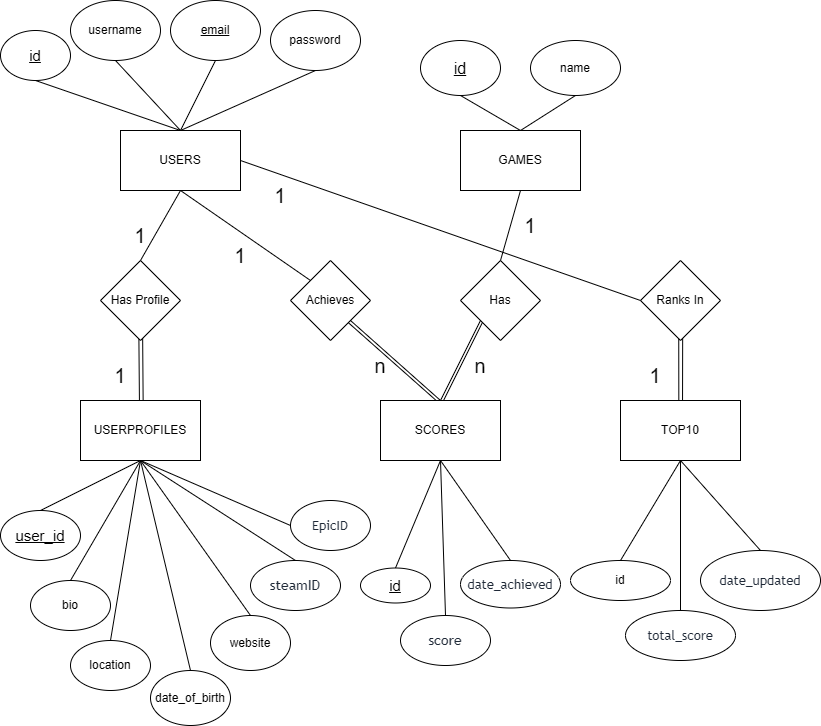

The diagram above was exported from draw.io. Its source (the exported page's mxGraphModel, read from the mxfile embedded in the PNG):
<mxGraphModel dx="1208" dy="732" grid="1" gridSize="10" guides="1" tooltips="1" connect="1" arrows="1" fold="1" page="1" pageScale="1" pageWidth="850" pageHeight="1100" math="0" shadow="0">
  <root>
    <mxCell id="0" />
    <mxCell id="1" parent="0" />
    <mxCell id="vJvNUzUGyt-l0oN340Hw-1" value="USERS" style="rounded=0;whiteSpace=wrap;html=1;" parent="1" vertex="1">
      <mxGeometry x="130" y="180" width="120" height="60" as="geometry" />
    </mxCell>
    <mxCell id="vJvNUzUGyt-l0oN340Hw-2" value="GAMES" style="rounded=0;whiteSpace=wrap;html=1;" parent="1" vertex="1">
      <mxGeometry x="470" y="180" width="120" height="60" as="geometry" />
    </mxCell>
    <mxCell id="vJvNUzUGyt-l0oN340Hw-3" value="USERPROFILES" style="rounded=0;whiteSpace=wrap;html=1;" parent="1" vertex="1">
      <mxGeometry x="90" y="450" width="120" height="60" as="geometry" />
    </mxCell>
    <mxCell id="vJvNUzUGyt-l0oN340Hw-4" value="SCORES" style="rounded=0;whiteSpace=wrap;html=1;" parent="1" vertex="1">
      <mxGeometry x="390" y="450" width="120" height="60" as="geometry" />
    </mxCell>
    <mxCell id="vJvNUzUGyt-l0oN340Hw-5" value="TOP10" style="rounded=0;whiteSpace=wrap;html=1;" parent="1" vertex="1">
      <mxGeometry x="630" y="450" width="120" height="60" as="geometry" />
    </mxCell>
    <mxCell id="vJvNUzUGyt-l0oN340Hw-6" value="Has Profile" style="rhombus;whiteSpace=wrap;html=1;" parent="1" vertex="1">
      <mxGeometry x="110" y="310" width="80" height="80" as="geometry" />
    </mxCell>
    <mxCell id="vJvNUzUGyt-l0oN340Hw-8" value="" style="endArrow=none;html=1;rounded=0;entryX=0.5;entryY=1;entryDx=0;entryDy=0;exitX=0.5;exitY=0;exitDx=0;exitDy=0;" parent="1" source="vJvNUzUGyt-l0oN340Hw-6" target="vJvNUzUGyt-l0oN340Hw-1" edge="1">
      <mxGeometry width="50" height="50" relative="1" as="geometry">
        <mxPoint x="430" y="420" as="sourcePoint" />
        <mxPoint x="480" y="370" as="targetPoint" />
      </mxGeometry>
    </mxCell>
    <mxCell id="vJvNUzUGyt-l0oN340Hw-9" value="" style="endArrow=none;html=1;rounded=0;entryX=0.48;entryY=0.982;entryDx=0;entryDy=0;exitX=0.491;exitY=-0.003;exitDx=0;exitDy=0;entryPerimeter=0;exitPerimeter=0;" parent="1" source="vJvNUzUGyt-l0oN340Hw-3" target="vJvNUzUGyt-l0oN340Hw-6" edge="1">
      <mxGeometry width="50" height="50" relative="1" as="geometry">
        <mxPoint x="430" y="420" as="sourcePoint" />
        <mxPoint x="480" y="370" as="targetPoint" />
      </mxGeometry>
    </mxCell>
    <mxCell id="vJvNUzUGyt-l0oN340Hw-10" value="Achieves" style="rhombus;whiteSpace=wrap;html=1;" parent="1" vertex="1">
      <mxGeometry x="300" y="310" width="80" height="80" as="geometry" />
    </mxCell>
    <mxCell id="vJvNUzUGyt-l0oN340Hw-11" value="" style="endArrow=none;html=1;rounded=0;exitX=0;exitY=0;exitDx=0;exitDy=0;" parent="1" source="vJvNUzUGyt-l0oN340Hw-10" edge="1">
      <mxGeometry width="50" height="50" relative="1" as="geometry">
        <mxPoint x="310" y="330" as="sourcePoint" />
        <mxPoint x="190" y="240" as="targetPoint" />
      </mxGeometry>
    </mxCell>
    <mxCell id="vJvNUzUGyt-l0oN340Hw-12" value="" style="endArrow=none;html=1;rounded=0;entryX=1;entryY=1;entryDx=0;entryDy=0;exitX=0.5;exitY=0;exitDx=0;exitDy=0;" parent="1" source="vJvNUzUGyt-l0oN340Hw-4" target="vJvNUzUGyt-l0oN340Hw-10" edge="1">
      <mxGeometry width="50" height="50" relative="1" as="geometry">
        <mxPoint x="430" y="420" as="sourcePoint" />
        <mxPoint x="480" y="370" as="targetPoint" />
      </mxGeometry>
    </mxCell>
    <mxCell id="vJvNUzUGyt-l0oN340Hw-13" value="Has" style="rhombus;whiteSpace=wrap;html=1;" parent="1" vertex="1">
      <mxGeometry x="470" y="310" width="80" height="80" as="geometry" />
    </mxCell>
    <mxCell id="vJvNUzUGyt-l0oN340Hw-14" value="" style="endArrow=none;html=1;rounded=0;entryX=0.5;entryY=1;entryDx=0;entryDy=0;exitX=0.5;exitY=0;exitDx=0;exitDy=0;" parent="1" source="vJvNUzUGyt-l0oN340Hw-13" target="vJvNUzUGyt-l0oN340Hw-2" edge="1">
      <mxGeometry width="50" height="50" relative="1" as="geometry">
        <mxPoint x="430" y="420" as="sourcePoint" />
        <mxPoint x="480" y="370" as="targetPoint" />
      </mxGeometry>
    </mxCell>
    <mxCell id="vJvNUzUGyt-l0oN340Hw-15" value="" style="endArrow=none;html=1;rounded=0;entryX=0;entryY=1;entryDx=0;entryDy=0;exitX=0.5;exitY=0;exitDx=0;exitDy=0;" parent="1" source="vJvNUzUGyt-l0oN340Hw-4" target="vJvNUzUGyt-l0oN340Hw-13" edge="1">
      <mxGeometry width="50" height="50" relative="1" as="geometry">
        <mxPoint x="430" y="420" as="sourcePoint" />
        <mxPoint x="480" y="370" as="targetPoint" />
      </mxGeometry>
    </mxCell>
    <mxCell id="vJvNUzUGyt-l0oN340Hw-16" value="Ranks In" style="rhombus;whiteSpace=wrap;html=1;" parent="1" vertex="1">
      <mxGeometry x="650" y="310" width="80" height="80" as="geometry" />
    </mxCell>
    <mxCell id="vJvNUzUGyt-l0oN340Hw-17" value="" style="endArrow=none;html=1;rounded=0;exitX=1;exitY=0.5;exitDx=0;exitDy=0;entryX=0;entryY=0.5;entryDx=0;entryDy=0;" parent="1" source="vJvNUzUGyt-l0oN340Hw-1" target="vJvNUzUGyt-l0oN340Hw-16" edge="1">
      <mxGeometry width="50" height="50" relative="1" as="geometry">
        <mxPoint x="430" y="420" as="sourcePoint" />
        <mxPoint x="480" y="370" as="targetPoint" />
      </mxGeometry>
    </mxCell>
    <mxCell id="vJvNUzUGyt-l0oN340Hw-19" value="" style="endArrow=none;html=1;rounded=0;entryX=0.478;entryY=0.979;entryDx=0;entryDy=0;exitX=0.486;exitY=-0.008;exitDx=0;exitDy=0;entryPerimeter=0;exitPerimeter=0;" parent="1" source="vJvNUzUGyt-l0oN340Hw-5" target="vJvNUzUGyt-l0oN340Hw-16" edge="1">
      <mxGeometry width="50" height="50" relative="1" as="geometry">
        <mxPoint x="430" y="420" as="sourcePoint" />
        <mxPoint x="480" y="370" as="targetPoint" />
      </mxGeometry>
    </mxCell>
    <mxCell id="vJvNUzUGyt-l0oN340Hw-20" value="&lt;u&gt;&lt;font style=&quot;font-size: 15px;&quot;&gt;id&lt;/font&gt;&lt;/u&gt;" style="ellipse;whiteSpace=wrap;html=1;" parent="1" vertex="1">
      <mxGeometry x="10" y="80" width="70" height="50" as="geometry" />
    </mxCell>
    <mxCell id="vJvNUzUGyt-l0oN340Hw-22" value="" style="endArrow=none;html=1;rounded=0;entryX=0.5;entryY=1;entryDx=0;entryDy=0;exitX=0.5;exitY=0;exitDx=0;exitDy=0;" parent="1" source="vJvNUzUGyt-l0oN340Hw-1" target="vJvNUzUGyt-l0oN340Hw-20" edge="1">
      <mxGeometry width="50" height="50" relative="1" as="geometry">
        <mxPoint x="430" y="420" as="sourcePoint" />
        <mxPoint x="480" y="370" as="targetPoint" />
      </mxGeometry>
    </mxCell>
    <mxCell id="vJvNUzUGyt-l0oN340Hw-23" value="username" style="ellipse;whiteSpace=wrap;html=1;" parent="1" vertex="1">
      <mxGeometry x="80" y="50" width="90" height="60" as="geometry" />
    </mxCell>
    <mxCell id="vJvNUzUGyt-l0oN340Hw-25" value="" style="endArrow=none;html=1;rounded=0;entryX=0.5;entryY=1;entryDx=0;entryDy=0;exitX=0.5;exitY=0;exitDx=0;exitDy=0;" parent="1" source="vJvNUzUGyt-l0oN340Hw-1" target="vJvNUzUGyt-l0oN340Hw-23" edge="1">
      <mxGeometry width="50" height="50" relative="1" as="geometry">
        <mxPoint x="430" y="420" as="sourcePoint" />
        <mxPoint x="480" y="370" as="targetPoint" />
      </mxGeometry>
    </mxCell>
    <mxCell id="vJvNUzUGyt-l0oN340Hw-26" value="&lt;u&gt;email&lt;/u&gt;" style="ellipse;whiteSpace=wrap;html=1;" parent="1" vertex="1">
      <mxGeometry x="180" y="50" width="90" height="60" as="geometry" />
    </mxCell>
    <mxCell id="vJvNUzUGyt-l0oN340Hw-27" value="" style="endArrow=none;html=1;rounded=0;entryX=0.5;entryY=1;entryDx=0;entryDy=0;exitX=0.5;exitY=0;exitDx=0;exitDy=0;" parent="1" source="vJvNUzUGyt-l0oN340Hw-1" target="vJvNUzUGyt-l0oN340Hw-26" edge="1">
      <mxGeometry width="50" height="50" relative="1" as="geometry">
        <mxPoint x="430" y="420" as="sourcePoint" />
        <mxPoint x="480" y="370" as="targetPoint" />
      </mxGeometry>
    </mxCell>
    <mxCell id="vJvNUzUGyt-l0oN340Hw-28" value="password" style="ellipse;whiteSpace=wrap;html=1;" parent="1" vertex="1">
      <mxGeometry x="280" y="60" width="90" height="60" as="geometry" />
    </mxCell>
    <mxCell id="vJvNUzUGyt-l0oN340Hw-29" value="" style="endArrow=none;html=1;rounded=0;entryX=0.5;entryY=1;entryDx=0;entryDy=0;exitX=0.5;exitY=0;exitDx=0;exitDy=0;" parent="1" source="vJvNUzUGyt-l0oN340Hw-1" target="vJvNUzUGyt-l0oN340Hw-28" edge="1">
      <mxGeometry width="50" height="50" relative="1" as="geometry">
        <mxPoint x="430" y="420" as="sourcePoint" />
        <mxPoint x="480" y="370" as="targetPoint" />
      </mxGeometry>
    </mxCell>
    <mxCell id="vJvNUzUGyt-l0oN340Hw-30" value="&lt;u&gt;&lt;font style=&quot;font-size: 16px;&quot;&gt;id&lt;/font&gt;&lt;/u&gt;" style="ellipse;whiteSpace=wrap;html=1;" parent="1" vertex="1">
      <mxGeometry x="430" y="90" width="80" height="55" as="geometry" />
    </mxCell>
    <mxCell id="vJvNUzUGyt-l0oN340Hw-31" value="" style="endArrow=none;html=1;rounded=0;entryX=0.5;entryY=1;entryDx=0;entryDy=0;exitX=0.5;exitY=0;exitDx=0;exitDy=0;" parent="1" source="vJvNUzUGyt-l0oN340Hw-2" target="vJvNUzUGyt-l0oN340Hw-30" edge="1">
      <mxGeometry width="50" height="50" relative="1" as="geometry">
        <mxPoint x="430" y="420" as="sourcePoint" />
        <mxPoint x="480" y="370" as="targetPoint" />
      </mxGeometry>
    </mxCell>
    <mxCell id="vJvNUzUGyt-l0oN340Hw-32" value="name" style="ellipse;whiteSpace=wrap;html=1;" parent="1" vertex="1">
      <mxGeometry x="540" y="90" width="90" height="55" as="geometry" />
    </mxCell>
    <mxCell id="vJvNUzUGyt-l0oN340Hw-34" value="" style="endArrow=none;html=1;rounded=0;entryX=0.5;entryY=1;entryDx=0;entryDy=0;exitX=0.5;exitY=0;exitDx=0;exitDy=0;" parent="1" source="vJvNUzUGyt-l0oN340Hw-2" target="vJvNUzUGyt-l0oN340Hw-32" edge="1">
      <mxGeometry width="50" height="50" relative="1" as="geometry">
        <mxPoint x="430" y="420" as="sourcePoint" />
        <mxPoint x="480" y="370" as="targetPoint" />
      </mxGeometry>
    </mxCell>
    <mxCell id="vJvNUzUGyt-l0oN340Hw-35" value="&lt;u&gt;&lt;font style=&quot;font-size: 15px;&quot;&gt;user_id&lt;/font&gt;&lt;/u&gt;" style="ellipse;whiteSpace=wrap;html=1;" parent="1" vertex="1">
      <mxGeometry x="10" y="560" width="80" height="50" as="geometry" />
    </mxCell>
    <mxCell id="vJvNUzUGyt-l0oN340Hw-36" value="" style="endArrow=none;html=1;rounded=0;entryX=0.5;entryY=1;entryDx=0;entryDy=0;exitX=0.5;exitY=0;exitDx=0;exitDy=0;" parent="1" source="vJvNUzUGyt-l0oN340Hw-35" target="vJvNUzUGyt-l0oN340Hw-3" edge="1">
      <mxGeometry width="50" height="50" relative="1" as="geometry">
        <mxPoint x="430" y="420" as="sourcePoint" />
        <mxPoint x="480" y="370" as="targetPoint" />
      </mxGeometry>
    </mxCell>
    <mxCell id="vJvNUzUGyt-l0oN340Hw-37" value="bio" style="ellipse;whiteSpace=wrap;html=1;" parent="1" vertex="1">
      <mxGeometry x="40" y="630" width="80" height="50" as="geometry" />
    </mxCell>
    <mxCell id="vJvNUzUGyt-l0oN340Hw-38" value="" style="endArrow=none;html=1;rounded=0;entryX=0.5;entryY=1;entryDx=0;entryDy=0;exitX=0.5;exitY=0;exitDx=0;exitDy=0;" parent="1" source="vJvNUzUGyt-l0oN340Hw-37" target="vJvNUzUGyt-l0oN340Hw-3" edge="1">
      <mxGeometry width="50" height="50" relative="1" as="geometry">
        <mxPoint x="430" y="420" as="sourcePoint" />
        <mxPoint x="480" y="370" as="targetPoint" />
      </mxGeometry>
    </mxCell>
    <mxCell id="vJvNUzUGyt-l0oN340Hw-39" value="location" style="ellipse;whiteSpace=wrap;html=1;" parent="1" vertex="1">
      <mxGeometry x="80" y="690" width="80" height="50" as="geometry" />
    </mxCell>
    <mxCell id="vJvNUzUGyt-l0oN340Hw-40" value="" style="endArrow=none;html=1;rounded=0;entryX=0.5;entryY=1;entryDx=0;entryDy=0;exitX=0.5;exitY=0;exitDx=0;exitDy=0;" parent="1" source="vJvNUzUGyt-l0oN340Hw-39" target="vJvNUzUGyt-l0oN340Hw-3" edge="1">
      <mxGeometry width="50" height="50" relative="1" as="geometry">
        <mxPoint x="430" y="420" as="sourcePoint" />
        <mxPoint x="480" y="370" as="targetPoint" />
      </mxGeometry>
    </mxCell>
    <mxCell id="vJvNUzUGyt-l0oN340Hw-41" value="date_of_birth" style="ellipse;whiteSpace=wrap;html=1;" parent="1" vertex="1">
      <mxGeometry x="160" y="720" width="80" height="55" as="geometry" />
    </mxCell>
    <mxCell id="vJvNUzUGyt-l0oN340Hw-42" value="" style="endArrow=none;html=1;rounded=0;entryX=0.5;entryY=1;entryDx=0;entryDy=0;exitX=0.5;exitY=0;exitDx=0;exitDy=0;" parent="1" source="vJvNUzUGyt-l0oN340Hw-41" target="vJvNUzUGyt-l0oN340Hw-3" edge="1">
      <mxGeometry width="50" height="50" relative="1" as="geometry">
        <mxPoint x="430" y="420" as="sourcePoint" />
        <mxPoint x="480" y="370" as="targetPoint" />
      </mxGeometry>
    </mxCell>
    <mxCell id="vJvNUzUGyt-l0oN340Hw-43" value="website" style="ellipse;whiteSpace=wrap;html=1;" parent="1" vertex="1">
      <mxGeometry x="220" y="665" width="80" height="55" as="geometry" />
    </mxCell>
    <mxCell id="vJvNUzUGyt-l0oN340Hw-44" value="" style="endArrow=none;html=1;rounded=0;entryX=0.5;entryY=1;entryDx=0;entryDy=0;exitX=0.5;exitY=0;exitDx=0;exitDy=0;" parent="1" source="vJvNUzUGyt-l0oN340Hw-43" target="vJvNUzUGyt-l0oN340Hw-3" edge="1">
      <mxGeometry width="50" height="50" relative="1" as="geometry">
        <mxPoint x="430" y="420" as="sourcePoint" />
        <mxPoint x="480" y="370" as="targetPoint" />
      </mxGeometry>
    </mxCell>
    <mxCell id="vJvNUzUGyt-l0oN340Hw-45" value="&lt;span style=&quot;color: rgb(31, 41, 55); font-family: &amp;quot;trebuchet ms&amp;quot;, verdana, arial, sans-serif; text-align: start; text-wrap-mode: nowrap; background-color: rgb(255, 255, 255);&quot;&gt;&lt;font style=&quot;font-size: 14px;&quot;&gt;steamID&lt;/font&gt;&lt;/span&gt;" style="ellipse;whiteSpace=wrap;html=1;" parent="1" vertex="1">
      <mxGeometry x="260" y="610" width="90" height="50" as="geometry" />
    </mxCell>
    <mxCell id="vJvNUzUGyt-l0oN340Hw-46" value="" style="endArrow=none;html=1;rounded=0;entryX=0.5;entryY=1;entryDx=0;entryDy=0;exitX=0.5;exitY=0;exitDx=0;exitDy=0;" parent="1" source="vJvNUzUGyt-l0oN340Hw-45" target="vJvNUzUGyt-l0oN340Hw-3" edge="1">
      <mxGeometry width="50" height="50" relative="1" as="geometry">
        <mxPoint x="430" y="420" as="sourcePoint" />
        <mxPoint x="480" y="370" as="targetPoint" />
      </mxGeometry>
    </mxCell>
    <mxCell id="vJvNUzUGyt-l0oN340Hw-47" value="&lt;span style=&quot;color: rgb(31, 41, 55); font-family: &amp;quot;trebuchet ms&amp;quot;, verdana, arial, sans-serif; text-align: start; text-wrap-mode: nowrap; background-color: rgb(255, 255, 255);&quot;&gt;&lt;font style=&quot;font-size: 13px;&quot;&gt;EpicID&lt;/font&gt;&lt;/span&gt;" style="ellipse;whiteSpace=wrap;html=1;" parent="1" vertex="1">
      <mxGeometry x="300" y="550" width="80" height="50" as="geometry" />
    </mxCell>
    <mxCell id="vJvNUzUGyt-l0oN340Hw-48" value="" style="endArrow=none;html=1;rounded=0;exitX=0;exitY=0.5;exitDx=0;exitDy=0;entryX=0.5;entryY=1;entryDx=0;entryDy=0;" parent="1" source="vJvNUzUGyt-l0oN340Hw-47" target="vJvNUzUGyt-l0oN340Hw-3" edge="1">
      <mxGeometry width="50" height="50" relative="1" as="geometry">
        <mxPoint x="310" y="570" as="sourcePoint" />
        <mxPoint x="150" y="520" as="targetPoint" />
      </mxGeometry>
    </mxCell>
    <mxCell id="vJvNUzUGyt-l0oN340Hw-49" value="&lt;u&gt;&lt;font style=&quot;font-size: 15px;&quot;&gt;id&lt;/font&gt;&lt;/u&gt;" style="ellipse;whiteSpace=wrap;html=1;" parent="1" vertex="1">
      <mxGeometry x="370" y="617.5" width="70" height="35" as="geometry" />
    </mxCell>
    <mxCell id="vJvNUzUGyt-l0oN340Hw-51" value="" style="endArrow=none;html=1;rounded=0;entryX=0.5;entryY=1;entryDx=0;entryDy=0;exitX=0.5;exitY=0;exitDx=0;exitDy=0;" parent="1" source="vJvNUzUGyt-l0oN340Hw-49" target="vJvNUzUGyt-l0oN340Hw-4" edge="1">
      <mxGeometry relative="1" as="geometry">
        <mxPoint x="370" y="390" as="sourcePoint" />
        <mxPoint x="530" y="390" as="targetPoint" />
      </mxGeometry>
    </mxCell>
    <mxCell id="vJvNUzUGyt-l0oN340Hw-52" value="&lt;span style=&quot;color: rgb(31, 41, 55); font-family: &amp;quot;trebuchet ms&amp;quot;, verdana, arial, sans-serif; text-align: start; text-wrap-mode: nowrap; background-color: rgb(255, 255, 255);&quot;&gt;&lt;font style=&quot;font-size: 14px;&quot;&gt;score&lt;/font&gt;&lt;/span&gt;" style="ellipse;whiteSpace=wrap;html=1;align=center;" parent="1" vertex="1">
      <mxGeometry x="410" y="665" width="90" height="50" as="geometry" />
    </mxCell>
    <mxCell id="vJvNUzUGyt-l0oN340Hw-55" value="" style="endArrow=none;html=1;rounded=0;entryX=0.5;entryY=1;entryDx=0;entryDy=0;exitX=0.5;exitY=0;exitDx=0;exitDy=0;" parent="1" source="vJvNUzUGyt-l0oN340Hw-52" target="vJvNUzUGyt-l0oN340Hw-4" edge="1">
      <mxGeometry relative="1" as="geometry">
        <mxPoint x="510" y="600" as="sourcePoint" />
        <mxPoint x="470" y="520" as="targetPoint" />
      </mxGeometry>
    </mxCell>
    <mxCell id="vJvNUzUGyt-l0oN340Hw-56" value="&lt;span style=&quot;color: rgb(31, 41, 55); font-family: &amp;quot;trebuchet ms&amp;quot;, verdana, arial, sans-serif; text-align: start; text-wrap-mode: nowrap; background-color: rgb(255, 255, 255);&quot;&gt;&lt;font style=&quot;font-size: 13px;&quot;&gt;date_achieved&lt;/font&gt;&lt;/span&gt;" style="ellipse;whiteSpace=wrap;html=1;align=center;" parent="1" vertex="1">
      <mxGeometry x="470" y="610" width="100" height="47.5" as="geometry" />
    </mxCell>
    <mxCell id="vJvNUzUGyt-l0oN340Hw-57" style="edgeStyle=orthogonalEdgeStyle;rounded=0;orthogonalLoop=1;jettySize=auto;html=1;exitX=0.5;exitY=1;exitDx=0;exitDy=0;" parent="1" source="vJvNUzUGyt-l0oN340Hw-56" target="vJvNUzUGyt-l0oN340Hw-56" edge="1">
      <mxGeometry relative="1" as="geometry" />
    </mxCell>
    <mxCell id="vJvNUzUGyt-l0oN340Hw-58" value="" style="endArrow=none;html=1;rounded=0;exitX=0.5;exitY=1;exitDx=0;exitDy=0;entryX=0.5;entryY=0;entryDx=0;entryDy=0;" parent="1" source="vJvNUzUGyt-l0oN340Hw-4" target="vJvNUzUGyt-l0oN340Hw-56" edge="1">
      <mxGeometry relative="1" as="geometry">
        <mxPoint x="370" y="390" as="sourcePoint" />
        <mxPoint x="530" y="390" as="targetPoint" />
      </mxGeometry>
    </mxCell>
    <mxCell id="vJvNUzUGyt-l0oN340Hw-60" value="id" style="ellipse;whiteSpace=wrap;html=1;align=center;" parent="1" vertex="1">
      <mxGeometry x="580" y="610" width="100" height="40" as="geometry" />
    </mxCell>
    <mxCell id="vJvNUzUGyt-l0oN340Hw-61" value="" style="endArrow=none;html=1;rounded=0;entryX=0.5;entryY=1;entryDx=0;entryDy=0;exitX=0.5;exitY=0;exitDx=0;exitDy=0;" parent="1" source="vJvNUzUGyt-l0oN340Hw-60" target="vJvNUzUGyt-l0oN340Hw-5" edge="1">
      <mxGeometry relative="1" as="geometry">
        <mxPoint x="370" y="390" as="sourcePoint" />
        <mxPoint x="530" y="390" as="targetPoint" />
      </mxGeometry>
    </mxCell>
    <mxCell id="vJvNUzUGyt-l0oN340Hw-62" value="&lt;span style=&quot;color: rgb(31, 41, 55); font-family: &amp;quot;trebuchet ms&amp;quot;, verdana, arial, sans-serif; text-align: start; text-wrap-mode: nowrap; background-color: rgb(255, 255, 255);&quot;&gt;&lt;font style=&quot;font-size: 13px;&quot;&gt;total_score&lt;/font&gt;&lt;/span&gt;" style="ellipse;whiteSpace=wrap;html=1;align=center;" parent="1" vertex="1">
      <mxGeometry x="635" y="660" width="110" height="50" as="geometry" />
    </mxCell>
    <mxCell id="vJvNUzUGyt-l0oN340Hw-63" value="" style="endArrow=none;html=1;rounded=0;entryX=0.5;entryY=1;entryDx=0;entryDy=0;exitX=0.5;exitY=0;exitDx=0;exitDy=0;" parent="1" source="vJvNUzUGyt-l0oN340Hw-62" target="vJvNUzUGyt-l0oN340Hw-5" edge="1">
      <mxGeometry relative="1" as="geometry">
        <mxPoint x="370" y="390" as="sourcePoint" />
        <mxPoint x="530" y="390" as="targetPoint" />
      </mxGeometry>
    </mxCell>
    <mxCell id="vJvNUzUGyt-l0oN340Hw-64" value="&lt;span style=&quot;color: rgb(31, 41, 55); font-family: &amp;quot;trebuchet ms&amp;quot;, verdana, arial, sans-serif; text-align: start; text-wrap-mode: nowrap; background-color: rgb(255, 255, 255);&quot;&gt;&lt;font style=&quot;font-size: 13px;&quot;&gt;date_updated&lt;/font&gt;&lt;/span&gt;" style="ellipse;whiteSpace=wrap;html=1;align=center;" parent="1" vertex="1">
      <mxGeometry x="710" y="600" width="120" height="60" as="geometry" />
    </mxCell>
    <mxCell id="vJvNUzUGyt-l0oN340Hw-65" value="" style="endArrow=none;html=1;rounded=0;exitX=0.5;exitY=0;exitDx=0;exitDy=0;" parent="1" source="vJvNUzUGyt-l0oN340Hw-64" edge="1">
      <mxGeometry relative="1" as="geometry">
        <mxPoint x="370" y="390" as="sourcePoint" />
        <mxPoint x="690" y="510" as="targetPoint" />
      </mxGeometry>
    </mxCell>
    <mxCell id="vJvNUzUGyt-l0oN340Hw-66" value="&lt;font style=&quot;font-size: 20px;&quot;&gt;1&lt;/font&gt;" style="text;strokeColor=none;align=center;fillColor=none;html=1;verticalAlign=middle;whiteSpace=wrap;rounded=0;" parent="1" vertex="1">
      <mxGeometry x="120" y="270" width="60" height="30" as="geometry" />
    </mxCell>
    <mxCell id="vJvNUzUGyt-l0oN340Hw-68" value="&lt;font style=&quot;font-size: 20px;&quot;&gt;1&lt;/font&gt;" style="text;strokeColor=none;align=center;fillColor=none;html=1;verticalAlign=middle;whiteSpace=wrap;rounded=0;" parent="1" vertex="1">
      <mxGeometry x="100" y="410" width="60" height="30" as="geometry" />
    </mxCell>
    <mxCell id="vJvNUzUGyt-l0oN340Hw-70" value="&lt;font style=&quot;font-size: 20px;&quot;&gt;1&lt;/font&gt;" style="text;strokeColor=none;align=center;fillColor=none;html=1;verticalAlign=middle;whiteSpace=wrap;rounded=0;" parent="1" vertex="1">
      <mxGeometry x="220" y="290" width="60" height="30" as="geometry" />
    </mxCell>
    <mxCell id="vJvNUzUGyt-l0oN340Hw-71" value="&lt;font style=&quot;font-size: 20px;&quot;&gt;n&lt;/font&gt;" style="text;strokeColor=none;align=center;fillColor=none;html=1;verticalAlign=middle;whiteSpace=wrap;rounded=0;" parent="1" vertex="1">
      <mxGeometry x="360" y="400" width="60" height="30" as="geometry" />
    </mxCell>
    <mxCell id="vJvNUzUGyt-l0oN340Hw-72" value="&lt;font style=&quot;font-size: 20px;&quot;&gt;1&lt;/font&gt;" style="text;strokeColor=none;align=center;fillColor=none;html=1;verticalAlign=middle;whiteSpace=wrap;rounded=0;" parent="1" vertex="1">
      <mxGeometry x="510" y="260" width="60" height="30" as="geometry" />
    </mxCell>
    <mxCell id="vJvNUzUGyt-l0oN340Hw-73" value="&lt;font style=&quot;font-size: 20px;&quot;&gt;1&lt;/font&gt;" style="text;strokeColor=none;align=center;fillColor=none;html=1;verticalAlign=middle;whiteSpace=wrap;rounded=0;" parent="1" vertex="1">
      <mxGeometry x="260" y="230" width="60" height="30" as="geometry" />
    </mxCell>
    <mxCell id="vJvNUzUGyt-l0oN340Hw-74" value="&lt;font style=&quot;font-size: 20px;&quot;&gt;1&lt;/font&gt;" style="text;strokeColor=none;align=center;fillColor=none;html=1;verticalAlign=middle;whiteSpace=wrap;rounded=0;" parent="1" vertex="1">
      <mxGeometry x="635" y="410" width="60" height="30" as="geometry" />
    </mxCell>
    <mxCell id="vJvNUzUGyt-l0oN340Hw-75" value="&lt;font style=&quot;font-size: 20px;&quot;&gt;n&lt;/font&gt;" style="text;strokeColor=none;align=center;fillColor=none;html=1;verticalAlign=middle;whiteSpace=wrap;rounded=0;" parent="1" vertex="1">
      <mxGeometry x="460" y="400" width="60" height="30" as="geometry" />
    </mxCell>
    <mxCell id="ziu__4Un9uRZCLlOHNdu-1" value="" style="endArrow=none;html=1;rounded=0;exitX=0.522;exitY=0.006;exitDx=0;exitDy=0;exitPerimeter=0;entryX=0.527;entryY=0.975;entryDx=0;entryDy=0;entryPerimeter=0;" edge="1" parent="1" source="vJvNUzUGyt-l0oN340Hw-3" target="vJvNUzUGyt-l0oN340Hw-6">
      <mxGeometry relative="1" as="geometry">
        <mxPoint x="250" y="430" as="sourcePoint" />
        <mxPoint x="152" y="390" as="targetPoint" />
      </mxGeometry>
    </mxCell>
    <mxCell id="ziu__4Un9uRZCLlOHNdu-4" value="" style="endArrow=none;html=1;rounded=0;exitX=0.527;exitY=0.972;exitDx=0;exitDy=0;exitPerimeter=0;entryX=0.517;entryY=-0.003;entryDx=0;entryDy=0;entryPerimeter=0;" edge="1" parent="1" source="vJvNUzUGyt-l0oN340Hw-16" target="vJvNUzUGyt-l0oN340Hw-5">
      <mxGeometry relative="1" as="geometry">
        <mxPoint x="695" y="390" as="sourcePoint" />
        <mxPoint x="700" y="430" as="targetPoint" />
      </mxGeometry>
    </mxCell>
    <mxCell id="ziu__4Un9uRZCLlOHNdu-6" value="" style="endArrow=none;html=1;rounded=0;exitX=0.723;exitY=0.777;exitDx=0;exitDy=0;exitPerimeter=0;entryX=0.463;entryY=-0.002;entryDx=0;entryDy=0;entryPerimeter=0;" edge="1" parent="1" source="vJvNUzUGyt-l0oN340Hw-10" target="vJvNUzUGyt-l0oN340Hw-4">
      <mxGeometry relative="1" as="geometry">
        <mxPoint x="330" y="410" as="sourcePoint" />
        <mxPoint x="490" y="410" as="targetPoint" />
      </mxGeometry>
    </mxCell>
    <mxCell id="ziu__4Un9uRZCLlOHNdu-7" value="" style="endArrow=none;html=1;rounded=0;entryX=0.274;entryY=0.775;entryDx=0;entryDy=0;entryPerimeter=0;exitX=0.526;exitY=-0.002;exitDx=0;exitDy=0;exitPerimeter=0;" edge="1" parent="1" source="vJvNUzUGyt-l0oN340Hw-4" target="vJvNUzUGyt-l0oN340Hw-13">
      <mxGeometry relative="1" as="geometry">
        <mxPoint x="380" y="399.58" as="sourcePoint" />
        <mxPoint x="540" y="399.58" as="targetPoint" />
      </mxGeometry>
    </mxCell>
  </root>
</mxGraphModel>